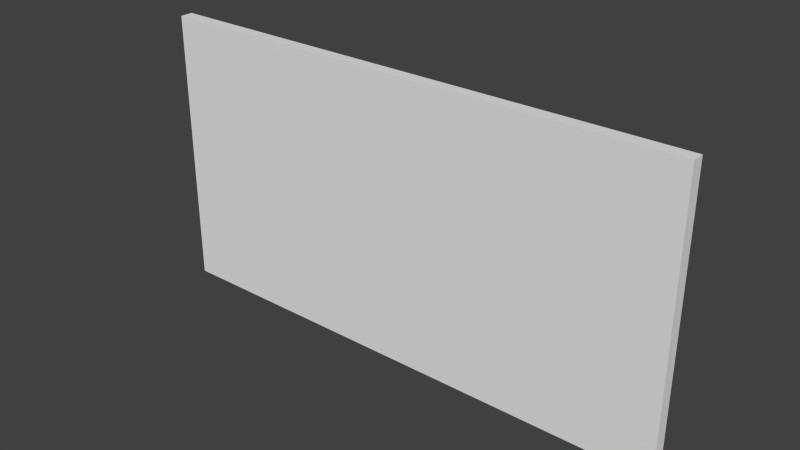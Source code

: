 # Source: frame.blend  (saved by Blender 2.75.0; exported with 4.5.12 LTS)
import bpy
from mathutils import Matrix  # noqa: F401  (used for matrix-valued properties, if any)

bpy.ops.wm.read_factory_settings(use_empty=True)
scene = bpy.context.scene
scene.name = 'Scene'

# ---- collections
col_collection_1 = bpy.data.collections.new('Collection 1'); scene.collection.children.link(col_collection_1)

# ---- world
world_world = bpy.data.worlds.new('World'); scene.world = world_world
world_world.color = (0.05088, 0.05088, 0.05088)
world_world.use_sun_shadow = False
world_world.sun_shadow_jitter_overblur = 0.0
world_world.cycles.sampling_method = 'MANUAL'
world_world.cycles.sample_map_resolution = 256

# ---- meshes
me_default_002 = bpy.data.meshes.new('Default.002')
me_default_002.from_pydata([(2.467, 1.48, 0.0), (0.4671, 1.48, 0.0), (0.4671, 0.48, 0.0), (2.467, 0.48, 0.0)], [], [(0, 3, 2, 1)])
me_default_002.polygons.foreach_set('use_smooth', [True] * 1)
_uv = me_default_002.uv_layers.new(name='UVMap')
_uv.uv.foreach_set('vector', [1.0, 1.0, 1.0, 0.0, 0.0, 0.0, 0.0, 1.0])
me_default_002.use_remesh_preserve_volume = False
me_default_002.use_remesh_preserve_attributes = False
me_default_002.use_mirror_vertex_groups = False
me_default_002.update()
me_default_002.normals_split_custom_set([tuple(v) for v in zip(*[iter([0.0, 0.0, -1.0, 0.0, 0.0, -1.0, 0.0, 0.0, -1.0, 0.0, 0.0, -1.0])] * 3)])
me_default_001 = bpy.data.meshes.new('Default.001')
me_default_001.from_pydata([(0.4171, 0.43, 0.0), (0.4171, 1.53, 0.0), (0.4171, 1.53, -0.05), (0.4171, 0.43, -0.05), (2.517, 1.53, 0.0), (2.517, 1.53, -0.05), (2.517, 0.43, 0.0), (2.517, 0.43, -0.05), (0.4671, 0.48, 0.0), (2.467, 0.48, 0.0), (2.467, 0.48, -0.05), (0.4671, 0.48, -0.05), (2.467, 1.48, 0.0), (2.467, 1.48, -0.05), (0.4671, 1.48, 0.0), (0.4671, 1.48, -0.05)], [], [(0, 1, 2, 3), (1, 4, 5, 2), (4, 6, 7, 5), (6, 0, 3, 7), (8, 9, 10, 11), (9, 12, 13, 10), (12, 14, 15, 13), (14, 8, 11, 15), (4, 9, 6), (8, 6, 9), (14, 12, 4), (9, 4, 12), (1, 0, 8), (6, 8, 0), (4, 1, 14), (8, 14, 1), (5, 7, 10), (11, 10, 7), (15, 5, 13), (10, 13, 5), (2, 11, 3), (7, 3, 11), (5, 15, 2), (11, 2, 15)])
me_default_001.polygons.foreach_set('use_smooth', [True] * 24)
_k = set([(0, 1), (0, 3), (0, 6), (1, 2), (1, 4), (2, 3), (2, 5), (3, 7), (4, 5), (4, 6), (5, 7), (6, 7), (8, 9), (8, 11), (8, 14), (9, 10), (9, 12), (10, 11), (10, 13), (11, 15), (12, 13), (12, 14), (13, 15), (14, 15)])
me_default_001.attributes.new('sharp_edge', 'BOOLEAN', 'EDGE').data.foreach_set('value', [ (min(e.vertices), max(e.vertices)) in _k for e in me_default_001.edges])
_uv = me_default_001.uv_layers.new(name='UVMap')
_uv.uv.foreach_set('vector', [0.0, 0.0, 0.006135, 0.0, 0.006135, 0.5111, 0.0, 0.5111, 0.006135, 0.0, 0.01227, 0.0, 0.01227, 0.5111, 0.006135, 0.5111, 0.01227, 0.0, 0.0184, 0.0, 0.0184, 0.5111, 0.01227, 0.5111, 0.0184, 0.0, 0.2638, 0.0, 0.2638, 0.5111, 0.0184, 0.5111, 0.2638, 0.0, 0.5092, 0.0, 0.5092, 0.5111, 0.2638, 0.5111, 0.5092, 0.0, 0.6319, 0.0, 0.6319, 0.5111, 0.5092, 0.5111, 0.6319, 0.0, 0.8773, 0.0, 0.8773, 0.5111, 0.6319, 0.5111, 0.8773, 0.0, 1.0, 0.0, 1.0, 0.5111, 0.8773, 0.5111, 0.0, 0.5111, 0.004032, 0.9778, 0.0, 1.0, 0.1653, 0.9778, 0.0, 1.0, 0.004032, 0.9778, 0.1653, 0.5333, 0.004032, 0.5333, 0.0, 0.5111, 0.004032, 0.9778, 0.0, 0.5111, 0.004032, 0.5333, 0.1694, 0.5111, 0.1694, 1.0, 0.1653, 0.9778, 0.0, 1.0, 0.1653, 0.9778, 0.1694, 1.0, 0.0, 0.5111, 0.1694, 0.5111, 0.1653, 0.5333, 0.1653, 0.9778, 0.1653, 0.5333, 0.1694, 0.5111, 0.0, 1.0, 0.0, 0.5111, 0.004032, 0.5333, 0.1653, 0.5333, 0.004032, 0.5333, 0.0, 0.5111, 0.1653, 0.9778, 0.0, 1.0, 0.004032, 0.9778, 0.004032, 0.5333, 0.004032, 0.9778, 0.0, 1.0, 0.1694, 1.0, 0.1653, 0.5333, 0.1694, 0.5111, 0.0, 0.5111, 0.1694, 0.5111, 0.1653, 0.5333, 0.0, 1.0, 0.1653, 0.9778, 0.1694, 1.0, 0.1653, 0.5333, 0.1694, 1.0, 0.1653, 0.9778])
me_default_001.use_remesh_preserve_volume = False
me_default_001.use_remesh_preserve_attributes = False
me_default_001.use_mirror_vertex_groups = False
me_default_001.update()
me_default_001.normals_split_custom_set([tuple(v) for v in zip(*[iter([-1.0, 0.0, 0.0, -1.0, 0.0, 0.0, -1.0, 0.0, 0.0, -1.0, 0.0, 0.0, 0.0, 1.0, 0.0, 0.0, 1.0, 0.0, 0.0, 1.0, 0.0, 0.0, 1.0, 0.0, 1.0, 0.0, 0.0, 1.0, 0.0, 0.0, 1.0, 0.0, 0.0, 1.0, 0.0, 0.0, 0.0, -1.0, 0.0, 0.0, -1.0, 0.0, 0.0, -1.0, 0.0, 0.0, -1.0, 0.0, 0.0, 1.0, 0.0, 0.0, 1.0, 0.0, 0.0, 1.0, 0.0, 0.0, 1.0, 0.0, -1.0, 0.0, 0.0, -1.0, 0.0, 0.0, -1.0, 0.0, 0.0, -1.0, 0.0, 0.0, 0.0, -1.0, 0.0, 0.0, -1.0, 0.0, 0.0, -1.0, 0.0, 0.0, -1.0, 0.0, 1.0, 0.0, 0.0, 1.0, 0.0, 0.0, 1.0, 0.0, 0.0, 1.0, 0.0, 0.0, 0.0, 0.0, 1.0, 0.0, 0.0, 1.0, 0.0, 0.0, 1.0, 0.0, 0.0, 1.0, 0.0, 0.0, 1.0, 0.0, 0.0, 1.0, 0.0, 0.0, 1.0, 0.0, 0.0, 1.0, 0.0, 0.0, 1.0, 0.0, 0.0, 1.0, 0.0, 0.0, 1.0, 0.0, 0.0, 1.0, 0.0, 0.0, 1.0, 0.0, 0.0, 1.0, 0.0, 0.0, 1.0, 0.0, 0.0, 1.0, 0.0, 0.0, 1.0, 0.0, 0.0, 1.0, 0.0, 0.0, 1.0, 0.0, 0.0, 1.0, 0.0, 0.0, 1.0, 0.0, 0.0, 1.0, 0.0, 0.0, 1.0, 0.0, 0.0, 1.0, 1.795e-09, 0.0, -1.0, 2.963e-08, 0.0, -1.0, 2.903e-08, 0.0, -1.0, -2.903e-08, 0.0, -1.0, 2.903e-08, 0.0, -1.0, 2.963e-08, 0.0, -1.0, 0.0, 0.0, -1.0, 1.795e-09, 0.0, -1.0, 0.0, 0.0, -1.0, 2.903e-08, 0.0, -1.0, 0.0, 0.0, -1.0, 1.795e-09, 0.0, -1.0, -1.795e-09, 0.0, -1.0, -2.903e-08, 0.0, -1.0, -2.963e-08, 0.0, -1.0, 2.963e-08, 0.0, -1.0, -2.963e-08, 0.0, -1.0, -2.903e-08, 0.0, -1.0, 1.795e-09, 0.0, -1.0, 0.0, 0.0, -1.0, -1.795e-09, 0.0, -1.0, -2.903e-08, 0.0, -1.0, -1.795e-09, 0.0, -1.0, 0.0, 0.0, -1.0])] * 3)])

# ---- objects
ob_painting = bpy.data.objects.new('painting', me_default_002)
ob_frame = bpy.data.objects.new('frame', me_default_001)

# ---- transforms, parenting, visibility, modifiers, constraints
ob_painting.location = (-1.503, 0.0, -0.4221)
ob_painting.rotation_euler = (1.571, -0.0, 0.0)
ob_painting.lineart.crease_threshold = 0.0
ob_frame.location = (-1.503, 0.0, -0.4221)
ob_frame.rotation_euler = (1.571, -0.0, 0.0)
ob_frame.lineart.crease_threshold = 0.0

# ---- collection membership
col_collection_1.objects.link(ob_painting)
col_collection_1.objects.link(ob_frame)

# ---- scene / render settings (as saved in the file)
scene.frame_start = 1; scene.frame_end = 250; scene.frame_set(1)
scene.render.engine = 'BLENDER_EEVEE_NEXT'
scene.render.resolution_percentage = 50
scene.render.dither_intensity = 0.0
scene.cycles.use_denoising = False
scene.cycles.samples = 10
scene.cycles.sampling_pattern = 'TABULATED_SOBOL'
scene.cycles.light_sampling_threshold = 0.0
scene.cycles.use_adaptive_sampling = False
scene.cycles.use_light_tree = False
scene.cycles.blur_glossy = 0.0
scene.cycles.pixel_filter_type = 'GAUSSIAN'
scene.cycles.sample_clamp_indirect = 0.0
scene.view_settings.view_transform = 'Standard'
bpy.context.view_layer.update()

# ---- added for rendering (the .blend has no active camera and no usable light): camera, sun
cam_auto = bpy.data.cameras.new('AutoCamera')
cam_auto.lens = 50.0
cam_auto.sensor_width = 36.0
cam_auto.clip_end = 1000.0
ob_auto_camera = bpy.data.objects.new('AutoCamera', cam_auto)
scene.collection.objects.link(ob_auto_camera)
ob_auto_camera.location = (2.15764, -2.60755, 2.31297)
ob_auto_camera.rotation_euler = (1.09748, -7.21219e-08, 0.694738)
scene.camera = ob_auto_camera
light_auto_sun = bpy.data.lights.new('AutoSun', 'SUN')
light_auto_sun.energy = 3.0
light_auto_sun.angle = 0.0523599
ob_auto_sun = bpy.data.objects.new('AutoSun', light_auto_sun)
scene.collection.objects.link(ob_auto_sun)
ob_auto_sun.rotation_euler = (0.872665, 0.174533, 0.523599)
bpy.context.view_layer.update()
